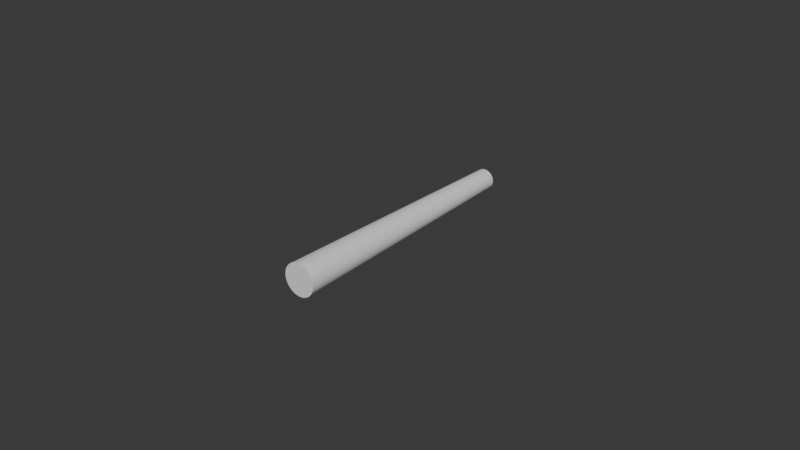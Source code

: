 # Source: UCX_TaskBoardProbe_004.blend  (saved by Blender 4.0.36; exported with 4.5.12 LTS)
import bpy
from mathutils import Matrix  # noqa: F401  (used for matrix-valued properties, if any)

bpy.ops.wm.read_factory_settings(use_empty=True)
scene = bpy.context.scene
scene.name = 'Scene'

# ---- collections
col_collection = bpy.data.collections.new('Collection'); scene.collection.children.link(col_collection)

# ---- world
world_world = bpy.data.worlds.new('World'); scene.world = world_world
world_world.use_nodes = True; world_world.node_tree.nodes.clear()
_N = world_world.node_tree.nodes; _L = world_world.node_tree.links
n0 = _N.new('ShaderNodeOutputWorld'); n0.name = 'World Output'; n0.location = (300, 300)
n1 = _N.new('ShaderNodeBackground'); n1.name = 'Background'; n1.location = (10, 300)
n1.inputs[0].default_value = (0.05088, 0.05088, 0.05088, 1.0)
_L.new(n1.outputs[0], n0.inputs[0])
n0.is_active_output = True
world_world.color = (0.05088, 0.05088, 0.05088)
world_world.use_sun_shadow = False
world_world.sun_shadow_jitter_overblur = 0.0

# ---- meshes
me_ucx_taskboardprobe_004 = bpy.data.meshes.new('UCX_TaskBoardProbe_004')
me_ucx_taskboardprobe_004.from_pydata([(5.789e-11, -0.004569, 0.005108), (0.001955, -0.004569, 0.004719), (0.0009965, -0.004569, 0.00501), (0.003612, -0.004569, 0.003612), (0.002838, -0.004569, 0.004247), (0.004719, -0.004569, 0.001955), (0.004247, -0.004569, 0.002838), (0.005108, -0.004569, -3.188e-09), (0.00501, -0.004569, 0.0009965), (0.004719, -0.004569, -0.001955), (0.00501, -0.004569, -0.0009965), (0.003612, -0.004569, -0.003612), (0.004247, -0.004569, -0.002838), (0.001955, -0.004569, -0.004719), (0.002838, -0.004569, -0.004247), (5.789e-11, -0.004569, -0.005108), (0.0009965, -0.004569, -0.00501), (-0.001955, -0.004569, -0.004719), (-0.0009965, -0.004569, -0.00501), (-0.003612, -0.004569, -0.003612), (-0.002838, -0.004569, -0.004247), (-0.004719, -0.004569, -0.001955), (-0.004247, -0.004569, -0.002838), (-0.005108, -0.004569, -3.188e-09), (-0.00501, -0.004569, -0.0009965), (-0.004719, -0.004569, 0.001955), (-0.00501, -0.004569, 0.0009965), (-0.003612, -0.004569, 0.003612), (-0.004247, -0.004569, 0.002838), (-0.001955, -0.004569, 0.004719), (-0.002838, -0.004569, 0.004247), (-0.0009965, -0.004569, 0.00501), (0.001254, 0.07942, 0.003027), (6.446e-11, 0.07942, 0.003277), (0.0006393, 0.07942, 0.003214), (-0.001254, 0.07942, 0.003027), (-0.0006393, 0.07942, 0.003214), (-0.002317, 0.07942, 0.002317), (-0.001821, 0.07942, 0.002725), (-0.003027, 0.07942, 0.001254), (-0.002725, 0.07942, 0.001821), (-0.003277, 0.07942, -3.219e-09), (-0.003214, 0.07942, 0.0006393), (-0.003027, 0.07942, -0.001254), (-0.003214, 0.07942, -0.0006393), (-0.002317, 0.07942, -0.002317), (-0.002725, 0.07942, -0.001821), (-0.001254, 0.07942, -0.003027), (-0.001821, 0.07942, -0.002725), (6.446e-11, 0.07942, -0.003277), (-0.0006393, 0.07942, -0.003214), (0.001254, 0.07942, -0.003027), (0.0006393, 0.07942, -0.003214), (0.002317, 0.07942, -0.002317), (0.001821, 0.07942, -0.002725), (0.003027, 0.07942, -0.001254), (0.002725, 0.07942, -0.001821), (0.003277, 0.07942, -3.219e-09), (0.003214, 0.07942, -0.0006393), (0.003027, 0.07942, 0.001254), (0.003214, 0.07942, 0.0006393), (0.002317, 0.07942, 0.002317), (0.002725, 0.07942, 0.001821), (0.001821, 0.07942, 0.002725)], [], [(0, 1, 2), (1, 3, 4), (3, 5, 6), (5, 7, 8), (7, 9, 10), (9, 11, 12), (11, 13, 14), (13, 15, 16), (15, 17, 18), (17, 19, 20), (19, 21, 22), (21, 23, 24), (23, 25, 26), (25, 27, 28), (27, 29, 30), (29, 0, 31), (0, 3, 1), (3, 7, 5), (7, 11, 9), (11, 15, 13), (15, 19, 17), (19, 23, 21), (23, 27, 25), (27, 0, 29), (0, 7, 3), (7, 15, 11), (15, 23, 19), (23, 0, 27), (0, 15, 7), (15, 0, 23), (32, 33, 34), (33, 35, 36), (35, 37, 38), (37, 39, 40), (39, 41, 42), (41, 43, 44), (43, 45, 46), (45, 47, 48), (47, 49, 50), (49, 51, 52), (51, 53, 54), (53, 55, 56), (55, 57, 58), (57, 59, 60), (59, 61, 62), (61, 32, 63), (32, 35, 33), (35, 39, 37), (39, 43, 41), (43, 47, 45), (47, 51, 49), (51, 55, 53), (55, 59, 57), (59, 32, 61), (32, 39, 35), (39, 47, 43), (47, 55, 51), (55, 32, 59), (32, 47, 39), (47, 32, 55), (7, 60, 8), (7, 57, 60), (21, 46, 22), (21, 43, 46), (10, 57, 7), (10, 58, 57), (24, 43, 21), (24, 44, 43), (9, 58, 10), (9, 55, 58), (23, 44, 24), (23, 41, 44), (12, 55, 9), (12, 56, 55), (26, 41, 23), (26, 42, 41), (11, 56, 12), (11, 53, 56), (25, 42, 26), (25, 39, 42), (14, 53, 11), (14, 54, 53), (28, 39, 25), (28, 40, 39), (13, 54, 14), (13, 51, 54), (2, 33, 0), (2, 34, 33), (27, 40, 28), (27, 37, 40), (16, 51, 13), (16, 52, 51), (1, 34, 2), (1, 32, 34), (30, 37, 27), (30, 38, 37), (15, 52, 16), (15, 49, 52), (4, 32, 1), (4, 63, 32), (29, 38, 30), (29, 35, 38), (18, 49, 15), (18, 50, 49), (3, 63, 4), (3, 61, 63), (31, 35, 29), (31, 36, 35), (17, 50, 18), (17, 47, 50), (6, 61, 3), (6, 62, 61), (0, 36, 31), (0, 33, 36), (20, 47, 17), (20, 48, 47), (5, 62, 6), (5, 59, 62), (19, 48, 20), (19, 45, 48), (8, 59, 5), (8, 60, 59), (22, 45, 19), (22, 46, 45)])
me_ucx_taskboardprobe_004.update()

# ---- objects
ob_ucx_taskboardprobe_004 = bpy.data.objects.new('UCX_TaskBoardProbe_004', me_ucx_taskboardprobe_004)

# ---- transforms, parenting, visibility, modifiers, constraints
ob_ucx_taskboardprobe_004.location = (0.0, 0.0, 0.0)

# ---- collection membership
col_collection.objects.link(ob_ucx_taskboardprobe_004)

# ---- scene / render settings (as saved in the file)
scene.frame_start = 1; scene.frame_end = 250; scene.frame_set(1)
scene.render.engine = 'BLENDER_EEVEE_NEXT'
scene.cycles.sampling_pattern = 'TABULATED_SOBOL'
bpy.context.view_layer.update()

# ---- added for rendering (the .blend has no active camera and no usable light): camera, sun
cam_auto = bpy.data.cameras.new('AutoCamera')
cam_auto.lens = 50.0
cam_auto.sensor_width = 36.0
cam_auto.clip_end = 1000.0
ob_auto_camera = bpy.data.objects.new('AutoCamera', cam_auto)
scene.collection.objects.link(ob_auto_camera)
ob_auto_camera.location = (0.185045, -0.184628, 0.148036)
ob_auto_camera.rotation_euler = (1.09748, -7.21219e-08, 0.694738)
scene.camera = ob_auto_camera
light_auto_sun = bpy.data.lights.new('AutoSun', 'SUN')
light_auto_sun.energy = 3.0
light_auto_sun.angle = 0.0523599
ob_auto_sun = bpy.data.objects.new('AutoSun', light_auto_sun)
scene.collection.objects.link(ob_auto_sun)
ob_auto_sun.rotation_euler = (0.872665, 0.174533, 0.523599)
bpy.context.view_layer.update()
